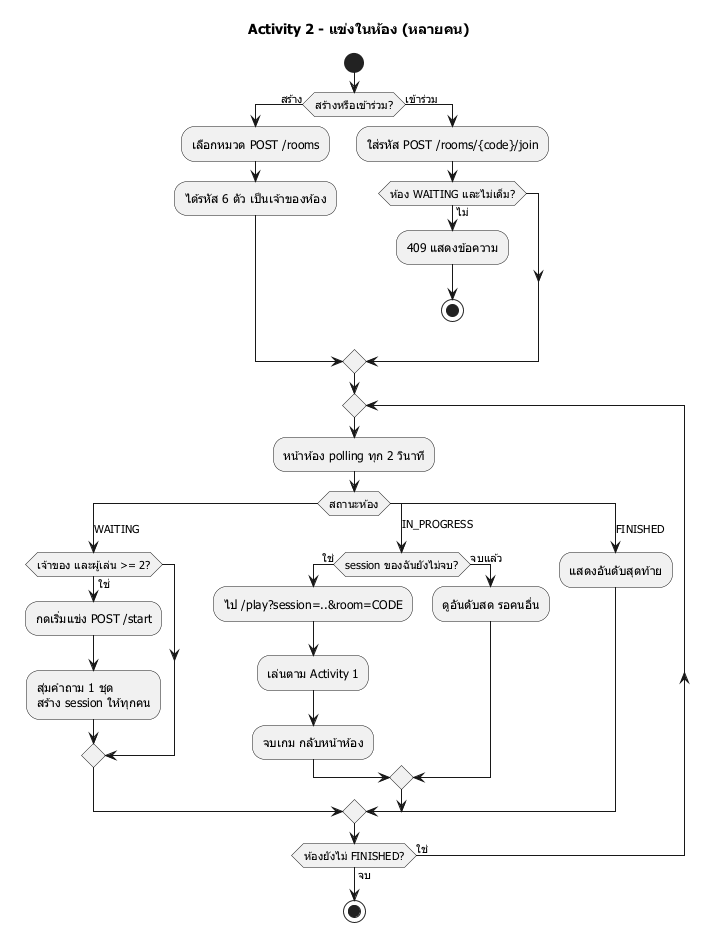

The diagram above was rendered by PlantUML. Its source (embedded in the PNG):
@startuml activity-room
skinparam defaultFontName Tahoma
title Activity 2 - แข่งในห้อง (หลายคน)

start
if (สร้างหรือเข้าร่วม?) then (สร้าง)
    :เลือกหมวด POST /rooms;
    :ได้รหัส 6 ตัว เป็นเจ้าของห้อง;
else (เข้าร่วม)
    :ใส่รหัส POST /rooms/{code}/join;
    if (ห้อง WAITING และไม่เต็ม?) then (ไม่)
        :409 แสดงข้อความ;
        stop
    endif
endif
repeat
    :หน้าห้อง polling ทุก 2 วินาที;
    switch (สถานะห้อง)
    case (WAITING)
        if (เจ้าของ และผู้เล่น >= 2?) then (ใช่)
            :กดเริ่มแข่ง POST /start;
            :สุ่มคำถาม 1 ชุด
            สร้าง session ให้ทุกคน;
        endif
    case (IN_PROGRESS)
        if (session ของฉันยังไม่จบ?) then (ใช่)
            :ไป /play?session=..&room=CODE;
            :เล่นตาม Activity 1;
            :จบเกม กลับหน้าห้อง;
        else (จบแล้ว)
            :ดูอันดับสด รอคนอื่น;
        endif
    case (FINISHED)
        :แสดงอันดับสุดท้าย;
    endswitch
repeat while (ห้องยังไม่ FINISHED?) is (ใช่) not (จบ)
stop
@enduml